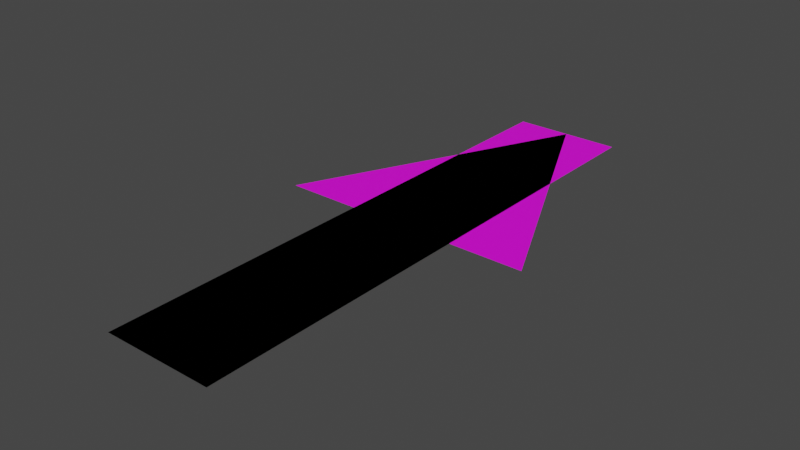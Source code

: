 # Source: RoadMarkings.blend  (saved by Blender 3.3.6; exported with 4.5.12 LTS)
import bpy
from mathutils import Matrix  # noqa: F401  (used for matrix-valued properties, if any)

bpy.ops.wm.read_factory_settings(use_empty=True)
scene = bpy.context.scene
scene.name = 'Scene'

# ---- collections
col_collection = bpy.data.collections.new('Collection'); scene.collection.children.link(col_collection)

# ---- images (referenced by path relative to the original .blend; pixels are not part of the script)
import os
ASSET_DIR = os.environ.get("B2B_ASSET_DIR", "")  # directory of the original .blend (textures are referenced by path, not embedded)
HERE = os.path.dirname(os.path.abspath(__file__))  # packed textures are extracted next to this script under _unpacked/

def load_image(name, relpath, width, height, colorspace="sRGB"):
    """Load a texture the original file referenced (path relative to the .blend, or extracted next to this script)."""
    p = next((c for c in (os.path.join(HERE, relpath), os.path.join(ASSET_DIR, relpath)) if relpath and os.path.exists(c)), "")
    if p:
        img = bpy.data.images.load(p, check_existing=True)
        img.name = name
    else:  # same state as the original file: an image datablock whose file is absent (Cycles renders it pink)
        img = bpy.data.images.new(name, width, height)
        img.source = "FILE"
        img.filepath = "//" + (relpath or name)
    img.colorspace_settings.name = colorspace
    return img
img_diffuse_png_002 = load_image('Diffuse.png.002', 'Diffuse.png', 1024, 1024, 'sRGB')
img_diffuse_png_001 = load_image('Diffuse.png.001', 'Diffuse.png', 1024, 1024, 'sRGB')

# ---- materials (node trees are filled in below, after node groups)
mat_material = bpy.data.materials.new('Material')
mat_material.alpha_threshold = 0.0
mat_material.use_transparent_shadow = False
mat_material.roughness = 0.5
mat_material.line_color = (0.0, 0.0, 0.0, 1.0)
mat_material_001 = bpy.data.materials.new('Material.001')
mat_material_001.alpha_threshold = 0.0
mat_material_001.use_transparent_shadow = False
mat_material_001.roughness = 0.5
mat_material_001.line_color = (0.0, 0.0, 0.0, 1.0)

# ---- material node trees
mat_material.use_nodes = True; mat_material.node_tree.nodes.clear()
_N = mat_material.node_tree.nodes; _L = mat_material.node_tree.links
n0 = _N.new('ShaderNodeOutputMaterial'); n0.name = 'Material Output'; n0.location = (300, 300)
n1 = _N.new('ShaderNodeBsdfPrincipled'); n1.name = 'Principled BSDF'; n1.location = (10, 300)
n1.distribution = 'GGX'
n1.subsurface_method = 'RANDOM_WALK_SKIN'
n1.inputs[3].default_value = 1.45
n1.inputs[27].default_value = (0.0, 0.0, 0.0, 1.0)
n1.inputs[28].default_value = 1.0
n2 = _N.new('ShaderNodeTexImage'); n2.name = 'Image Texture'; n2.location = (-327, 182)
n2.image = img_diffuse_png_002
_L.new(n1.outputs[0], n0.inputs[0])
_L.new(n2.outputs[0], n1.inputs[0])
n0.is_active_output = True
mat_material_001.use_nodes = True; mat_material_001.node_tree.nodes.clear()
_N = mat_material_001.node_tree.nodes; _L = mat_material_001.node_tree.links
n0 = _N.new('ShaderNodeOutputMaterial'); n0.name = 'Material Output'; n0.location = (300, 300)
n1 = _N.new('ShaderNodeBsdfPrincipled'); n1.name = 'Principled BSDF'; n1.location = (10, 300)
n1.distribution = 'GGX'
n1.subsurface_method = 'RANDOM_WALK_SKIN'
n1.inputs[3].default_value = 1.45
n1.inputs[27].default_value = (0.0, 0.0, 0.0, 1.0)
n1.inputs[28].default_value = 1.0
n2 = _N.new('ShaderNodeTexImage'); n2.name = 'Image Texture'; n2.location = (-327, 182)
n2.image = img_diffuse_png_001
_L.new(n1.outputs[0], n0.inputs[0])
_L.new(n2.outputs[0], n1.inputs[0])
n0.is_active_output = True

# ---- world
world_world = bpy.data.worlds.new('World'); scene.world = world_world
world_world.use_nodes = True; world_world.node_tree.nodes.clear()
_N = world_world.node_tree.nodes; _L = world_world.node_tree.links
n0 = _N.new('ShaderNodeOutputWorld'); n0.name = 'World Output'; n0.location = (300, 300)
n1 = _N.new('ShaderNodeBackground'); n1.name = 'Background'; n1.location = (10, 300)
n1.inputs[0].default_value = (0.05088, 0.05088, 0.05088, 1.0)
_L.new(n1.outputs[0], n0.inputs[0])
n0.is_active_output = True
world_world.color = (0.05088, 0.05088, 0.05088)
world_world.use_sun_shadow = False
world_world.sun_shadow_jitter_overblur = 0.0

# ---- meshes
me_plane = bpy.data.meshes.new('Plane')
me_plane.from_pydata([(-0.05, -0.25, 0.0), (0.05, -0.25, 0.0), (-0.05, 0.25, 0.0), (0.05, 0.25, 0.0)], [], [(0, 1, 3, 2)])
_uv = me_plane.uv_layers.new(name='UVMap')
_uv.uv.foreach_set('vector', [0.02753, 0.97, 0.02753, 0.97, 0.02753, 0.97, 0.02753, 0.97])
me_plane.materials.append(mat_material)
me_plane.update()
me_plane_001 = bpy.data.meshes.new('Plane.001')
me_plane_001.from_pydata([(0.05, -0.25, 0.0), (0.0, 0.25, 0.0), (0.05, 0.0, 0.0), (0.0, -0.25, 0.0), (0.025, 0.125, 0.0), (0.0, 0.0, 0.0), (0.1181, 0.0, 0.0)], [], [(5, 2, 4, 1), (3, 0, 2, 5), (1, 4, 2, 6)])
_uv = me_plane_001.uv_layers.new(name='UVMap')
_uv.uv.foreach_set('vector', [0.02753, 0.97, 0.02753, 0.97, 0.02753, 0.97, 0.02753, 0.97, 0.02753, 0.97, 0.02753, 0.97, 0.02753, 0.97, 0.02753, 0.97, 0.02753, 0.97, 0.02753, 0.97, 0.02753, 0.97, 0.0, 0.0])
me_plane_001.materials.append(mat_material_001)
me_plane_001.update()

# ---- objects
ob_line = bpy.data.objects.new('Line', me_plane)
ob_arrow = bpy.data.objects.new('Arrow', me_plane_001)

# ---- transforms, parenting, visibility, modifiers, constraints
ob_line.location = (0.0, 0.0, 0.0)
ob_arrow.location = (0.0, 0.0, 0.0)
_m = ob_arrow.modifiers.new('Mirror', 'MIRROR')
_m.use_clip = True

# ---- collection membership
col_collection.objects.link(ob_line)
col_collection.objects.link(ob_arrow)

# ---- scene / render settings (as saved in the file)
scene.frame_start = 1; scene.frame_end = 250; scene.frame_set(1)
scene.render.engine = 'BLENDER_EEVEE_NEXT'
scene.cycles.sampling_pattern = 'TABULATED_SOBOL'
scene.cycles.use_light_tree = False
scene.view_settings.view_transform = 'Filmic'
bpy.context.view_layer.update()

# ---- added for rendering (the .blend has no active camera and no usable light): camera, sun
cam_auto = bpy.data.cameras.new('AutoCamera')
cam_auto.lens = 50.0
cam_auto.sensor_width = 36.0
cam_auto.clip_end = 1000.0
ob_auto_camera = bpy.data.objects.new('AutoCamera', cam_auto)
scene.collection.objects.link(ob_auto_camera)
ob_auto_camera.location = (0.511615, -0.613938, 0.409292)
ob_auto_camera.rotation_euler = (1.09748, -7.21219e-08, 0.694738)
scene.camera = ob_auto_camera
light_auto_sun = bpy.data.lights.new('AutoSun', 'SUN')
light_auto_sun.energy = 3.0
light_auto_sun.angle = 0.0523599
ob_auto_sun = bpy.data.objects.new('AutoSun', light_auto_sun)
scene.collection.objects.link(ob_auto_sun)
ob_auto_sun.rotation_euler = (0.872665, 0.174533, 0.523599)
bpy.context.view_layer.update()
